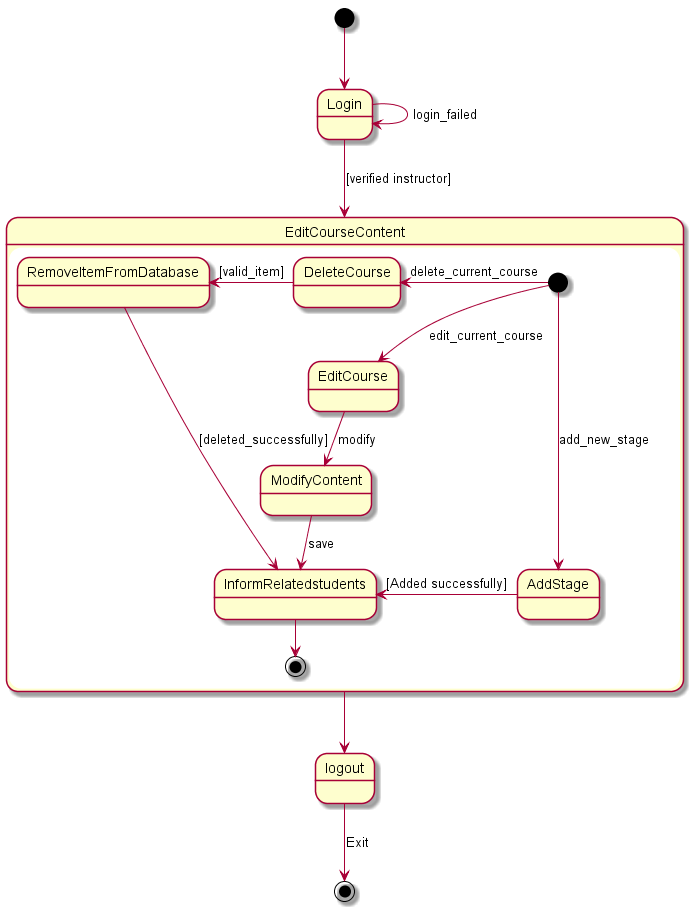

The diagram above was rendered by PlantUML. Its source (embedded in the PNG):
@startuml
[*] --> Login
Login --> Login :login_failed
Login --> EditCourseContent :[verified instructor]
state EditCourseContent{
    [*] -> AddStage: add_new_stage
    AddStage -left-> InformRelatedstudents:[Added successfully]

    [*] -left-> DeleteCourse: delete_current_course
    DeleteCourse -left-> RemoveItemFromDatabase: [valid_item]
    RemoveItemFromDatabase --> InformRelatedstudents: [deleted_successfully]

    [*] --> EditCourse: edit_current_course
    EditCourse --> ModifyContent:modify
    ModifyContent --> InformRelatedstudents:save
    InformRelatedstudents --> [*]

}
EditCourseContent --> logout 
logout --> [*] :Exit
@enduml